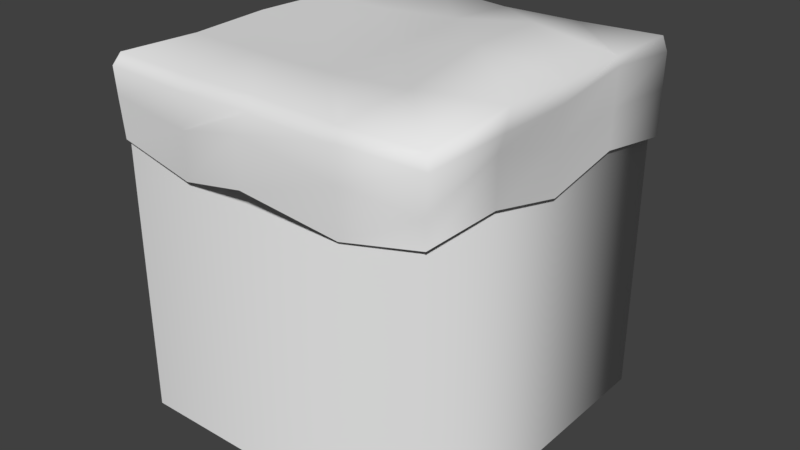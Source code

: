 # Source: GroundEnd.blend  (saved by Blender 2.78.0; exported with 4.5.12 LTS)
import bpy
from mathutils import Matrix  # noqa: F401  (used for matrix-valued properties, if any)

bpy.ops.wm.read_factory_settings(use_empty=True)
scene = bpy.context.scene
scene.name = 'Scene'

# ---- collections
col_collection_1 = bpy.data.collections.new('Collection 1'); scene.collection.children.link(col_collection_1)

# ---- world
world_world = bpy.data.worlds.new('World'); scene.world = world_world
world_world.color = (0.05088, 0.05088, 0.05088)
world_world.use_sun_shadow = False
world_world.sun_shadow_jitter_overblur = 0.0
world_world.cycles.sampling_method = 'MANUAL'

# ---- meshes
me_cube_001 = bpy.data.meshes.new('Cube.001')
me_cube_001.from_pydata([(-1.012, -1.0, -1.0), (-1.012, -1.0, 1.0), (-1.012, 1.0, -1.0), (-1.012, 1.0, 1.0), (1.0, -1.0, -1.0), (1.0, -1.0, 1.0), (1.0, 1.0, -1.0), (1.0, 1.0, 1.0), (1.015, -1.014, 1.217), (1.018, 1.011, 1.222), (-1.001, -1.007, 1.217), (-1.001, 1.01, 1.199), (0.0003635, -1.018, 1.22), (1.039, 0.001793, 1.236), (2.342e-05, 0.9937, 1.197), (-1.001, 8.247e-06, 1.213), (0.0, 0.0, 1.197), (0.4974, -0.9937, 1.197), (1.032, 0.4964, 1.242), (-0.4972, 1.018, 1.215), (-1.001, -0.4968, 1.197), (-0.4972, -1.001, 1.201), (1.076, -0.4976, 1.283), (0.4974, 1.002, 1.203), (-1.001, 0.4969, 1.197), (-0.5148, 1.211e-05, 1.197), (0.5139, -0.0001257, 1.318), (-1.212e-05, -0.5142, 1.197), (1.212e-05, 0.5142, 1.236), (0.5153, 0.5145, 1.312), (0.5145, -0.5146, 1.23), (-0.5148, -0.5142, 1.197), (-0.5148, 0.5142, 1.197), (1.066, -1.065, 1.15), (1.039, 1.035, 1.13), (-1.001, -1.065, 1.158), (-1.001, 1.041, 1.13), (0.000807, -1.076, 1.156), (1.038, 0.0004249, 1.129), (2.424e-05, 1.029, 1.12), (0.5148, -1.028, 1.12), (1.038, 0.514, 1.182), (-0.5142, 1.086, 1.158), (-0.5143, -1.047, 1.131), (1.065, -0.5144, 1.154), (0.5144, 1.059, 1.138), (1.034, -1.033, 0.9183), (1.036, 1.034, 0.9178), (-1.001, -1.054, 0.9919), (-1.001, 1.034, 0.9178), (0.002686, -1.151, 1.065), (1.03, -2.421e-05, 0.915), (2.424e-05, 1.029, 0.915), (0.5148, -1.028, 0.915), (1.03, 0.5142, 0.9507), (-0.5142, 1.067, 0.9255), (-0.5146, -1.043, 0.9176), (1.03, -0.5142, 1.042), (0.5133, 1.145, 0.959), (1.034, -1.033, 0.7632), (1.036, 1.034, 0.6361), (-1.001, -1.034, 0.7383), (-0.9987, 1.034, 0.6361), (0.002686, -1.151, 0.7835), (1.03, -2.421e-05, 0.6334), (2.424e-05, 1.029, 0.7675), (0.5148, -1.028, 0.6334), (1.03, 0.5142, 0.7194), (-0.5142, 1.067, 0.7546), (-0.5146, -1.043, 0.636), (1.03, -0.5142, 0.76), (0.5133, 1.145, 0.7573)], [], [(2, 3, 7, 6), (6, 7, 5, 4), (4, 5, 1, 0), (32, 19, 11, 24), (31, 25, 15, 20), (30, 26, 16, 27), (29, 23, 14, 28), (26, 29, 28, 16), (13, 18, 29, 26), (18, 9, 23, 29), (17, 30, 27, 12), (8, 22, 30, 17), (22, 13, 26, 30), (21, 31, 20, 10), (12, 27, 31, 21), (27, 16, 25, 31), (25, 32, 24, 15), (16, 28, 32, 25), (28, 14, 19, 32), (9, 18, 41, 34), (21, 10, 35, 43), (11, 19, 42, 36), (22, 8, 33, 44), (23, 9, 34, 45), (12, 21, 43, 37), (17, 12, 37, 40), (13, 22, 44, 38), (18, 13, 38, 41), (14, 23, 45, 39), (19, 14, 39, 42), (8, 17, 40, 33), (44, 33, 46, 57), (39, 45, 58, 52), (45, 34, 47, 58), (33, 40, 53, 46), (40, 37, 50, 53), (34, 41, 54, 47), (41, 38, 51, 54), (36, 42, 55, 49), (42, 39, 52, 55), (37, 43, 56, 50), (43, 35, 48, 56), (38, 44, 57, 51), (50, 56, 69, 63), (56, 48, 61, 69), (51, 57, 70, 64), (57, 46, 59, 70), (52, 58, 71, 65), (58, 47, 60, 71), (46, 53, 66, 59), (53, 50, 63, 66), (47, 54, 67, 60), (54, 51, 64, 67), (49, 55, 68, 62), (55, 52, 65, 68)])
me_cube_001.polygons.foreach_set('use_smooth', [True] * 55)
_uv = me_cube_001.uv_layers.new(name='UVMap')
_uv.uv.foreach_set('vector', [0.2485, 0.7523, 0.2485, 1.0, 0.000706, 1.0, 0.0007016, 0.7523, 0.2485, 0.7523, 0.2485, 1.0, 0.000706, 1.0, 0.0007016, 0.7523, 0.2485, 0.7523, 0.2485, 1.0, 0.000706, 1.0, 0.0007016, 0.7523, 0.5634, 0.9396, 0.5651, 0.9979, 0.5073, 0.9951, 0.5079, 0.9373, 0.5639, 0.8205, 0.5636, 0.88, 0.5054, 0.8798, 0.5084, 0.8223, 0.683, 0.8212, 0.6829, 0.881, 0.623, 0.8802, 0.6234, 0.8208, 0.6829, 0.9398, 0.6802, 0.9969, 0.6227, 0.9954, 0.6231, 0.9398, 0.6829, 0.881, 0.6829, 0.9398, 0.6231, 0.9398, 0.623, 0.8802, 0.7436, 0.8808, 0.7428, 0.9381, 0.6829, 0.9398, 0.6829, 0.881, 0.7428, 0.9381, 0.7406, 0.9979, 0.6802, 0.9969, 0.6829, 0.9398, 0.6811, 0.7656, 0.683, 0.8212, 0.6234, 0.8208, 0.6237, 0.7625, 0.7408, 0.7633, 0.7481, 0.8231, 0.683, 0.8212, 0.6811, 0.7656, 0.7481, 0.8231, 0.7436, 0.8808, 0.6829, 0.881, 0.683, 0.8212, 0.5662, 0.7643, 0.5639, 0.8205, 0.5084, 0.8223, 0.5064, 0.7625, 0.6237, 0.7625, 0.6234, 0.8208, 0.5639, 0.8205, 0.5662, 0.7643, 0.6234, 0.8208, 0.623, 0.8802, 0.5636, 0.88, 0.5639, 0.8205, 0.5636, 0.88, 0.5634, 0.9396, 0.5079, 0.9373, 0.5054, 0.8798, 0.623, 0.8802, 0.6231, 0.9398, 0.5634, 0.9396, 0.5636, 0.88, 0.6231, 0.9398, 0.6227, 0.9954, 0.5651, 0.9979, 0.5634, 0.9396, 0.6754, 0.9835, 0.6735, 0.9303, 0.6789, 0.9321, 0.6838, 0.986, 0.5689, 0.8269, 0.5673, 0.7734, 0.5734, 0.7679, 0.5756, 0.825, 0.6703, 0.7722, 0.6718, 0.8239, 0.6658, 0.8221, 0.6634, 0.7677, 0.7281, 0.8211, 0.7179, 0.8739, 0.7114, 0.8788, 0.7164, 0.822, 0.6716, 0.9267, 0.6735, 0.9804, 0.6649, 0.9826, 0.6649, 0.9284, 0.5672, 0.8782, 0.5689, 0.8269, 0.5756, 0.825, 0.5735, 0.8782, 0.5691, 0.9297, 0.5672, 0.8782, 0.5735, 0.8782, 0.5763, 0.9314, 0.7281, 0.7692, 0.7281, 0.8211, 0.7164, 0.822, 0.7184, 0.7687, 0.6735, 0.9303, 0.6739, 0.8791, 0.6836, 0.8789, 0.6789, 0.9321, 0.6708, 0.8753, 0.6716, 0.9267, 0.6649, 0.9284, 0.6634, 0.8753, 0.6718, 0.8239, 0.6708, 0.8753, 0.6634, 0.8753, 0.6658, 0.8221, 0.5674, 0.9831, 0.5691, 0.9297, 0.5763, 0.9314, 0.5738, 0.9883, 0.7164, 0.822, 0.7114, 0.8788, 0.6907, 0.8739, 0.7062, 0.8212, 0.6634, 0.8753, 0.6649, 0.9284, 0.6478, 0.9283, 0.6449, 0.8754, 0.6649, 0.9284, 0.6649, 0.9826, 0.6458, 0.9825, 0.6478, 0.9283, 0.5738, 0.9883, 0.5763, 0.9314, 0.5949, 0.9314, 0.5946, 0.9851, 0.5763, 0.9314, 0.5735, 0.8782, 0.5823, 0.8782, 0.5949, 0.9314, 0.6838, 0.986, 0.6789, 0.9321, 0.6999, 0.9321, 0.7031, 0.9859, 0.6789, 0.9321, 0.6836, 0.8789, 0.7031, 0.8788, 0.6999, 0.9321, 0.6634, 0.7677, 0.6658, 0.8221, 0.645, 0.8222, 0.6446, 0.7655, 0.6658, 0.8221, 0.6634, 0.8753, 0.6449, 0.8754, 0.645, 0.8222, 0.5735, 0.8782, 0.5756, 0.825, 0.5949, 0.825, 0.5823, 0.8782, 0.5756, 0.825, 0.5734, 0.7679, 0.5886, 0.7655, 0.5949, 0.825, 0.7184, 0.7687, 0.7164, 0.822, 0.7062, 0.8212, 0.699, 0.7673, 0.5823, 0.8782, 0.5949, 0.825, 0.6204, 0.8251, 0.6078, 0.8783, 0.5949, 0.825, 0.5886, 0.7655, 0.6115, 0.7656, 0.6204, 0.8251, 0.699, 0.7673, 0.7062, 0.8212, 0.6807, 0.8194, 0.6735, 0.7655, 0.7062, 0.8212, 0.6907, 0.8739, 0.6766, 0.8729, 0.6807, 0.8194, 0.6449, 0.8754, 0.6478, 0.9283, 0.6296, 0.9285, 0.6316, 0.8755, 0.6478, 0.9283, 0.6458, 0.9825, 0.6204, 0.9826, 0.6296, 0.9285, 0.5946, 0.9851, 0.5949, 0.9314, 0.6204, 0.9315, 0.6086, 0.9851, 0.5949, 0.9314, 0.5823, 0.8782, 0.6078, 0.8783, 0.6204, 0.9315, 0.7031, 0.9859, 0.6999, 0.9321, 0.7209, 0.932, 0.7286, 0.9858, 0.6999, 0.9321, 0.7031, 0.8788, 0.7286, 0.8788, 0.7209, 0.932, 0.6446, 0.7655, 0.645, 0.8222, 0.6296, 0.8223, 0.6232, 0.7657, 0.645, 0.8222, 0.6449, 0.8754, 0.6316, 0.8755, 0.6296, 0.8223])
me_cube_001.use_remesh_preserve_volume = False
me_cube_001.use_remesh_preserve_attributes = False
me_cube_001.use_mirror_vertex_groups = False
me_cube_001.update()

# ---- objects
ob_cube = bpy.data.objects.new('Cube', me_cube_001)

# ---- transforms, parenting, visibility, modifiers, constraints
ob_cube.location = (0.0, 0.0, -0.9583)
ob_cube.lineart.crease_threshold = 0.0

# ---- collection membership
col_collection_1.objects.link(ob_cube)

# ---- scene / render settings (as saved in the file)
scene.frame_start = 1; scene.frame_end = 250; scene.frame_set(1)
scene.render.engine = 'BLENDER_EEVEE_NEXT'
scene.render.resolution_percentage = 50
scene.render.dither_intensity = 0.0
scene.cycles.use_denoising = False
scene.cycles.samples = 128
scene.cycles.sampling_pattern = 'TABULATED_SOBOL'
scene.cycles.light_sampling_threshold = 0.0
scene.cycles.use_adaptive_sampling = False
scene.cycles.use_light_tree = False
scene.cycles.blur_glossy = 0.0
scene.cycles.sample_clamp_indirect = 0.0
scene.view_settings.view_transform = 'Standard'
bpy.context.view_layer.update()

# ---- added for rendering (the .blend has no active camera and no usable light): camera, sun
cam_auto = bpy.data.cameras.new('AutoCamera')
cam_auto.lens = 50.0
cam_auto.sensor_width = 36.0
cam_auto.clip_end = 1000.0
ob_auto_camera = bpy.data.objects.new('AutoCamera', cam_auto)
scene.collection.objects.link(ob_auto_camera)
ob_auto_camera.location = (3.61591, -4.30361, 2.06791)
ob_auto_camera.rotation_euler = (1.09748, -7.21219e-08, 0.694738)
scene.camera = ob_auto_camera
light_auto_sun = bpy.data.lights.new('AutoSun', 'SUN')
light_auto_sun.energy = 3.0
light_auto_sun.angle = 0.0523599
ob_auto_sun = bpy.data.objects.new('AutoSun', light_auto_sun)
scene.collection.objects.link(ob_auto_sun)
ob_auto_sun.rotation_euler = (0.872665, 0.174533, 0.523599)
bpy.context.view_layer.update()
